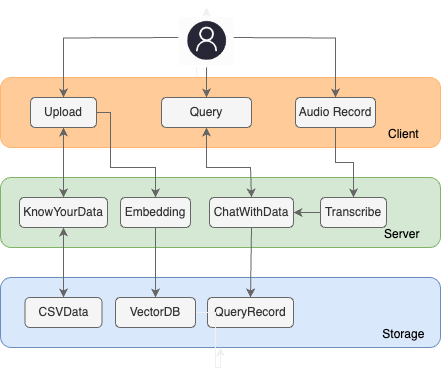

The diagram above was exported from draw.io. Its source (the exported page's mxGraphModel, read from the mxfile embedded in the PNG):
<mxGraphModel dx="601" dy="353" grid="1" gridSize="10" guides="1" tooltips="1" connect="1" arrows="1" fold="1" page="1" pageScale="1" pageWidth="827" pageHeight="1169" background="#ffffff" math="0" shadow="0">
  <root>
    <mxCell id="0" />
    <mxCell id="1" parent="0" />
    <mxCell id="BjOYRKtOWrbCbt2GdzHz-20" style="edgeStyle=orthogonalEdgeStyle;rounded=0;orthogonalLoop=1;jettySize=auto;html=1;exitX=0.5;exitY=0.5;exitDx=0;exitDy=0;exitPerimeter=0;entryX=0.5;entryY=0;entryDx=0;entryDy=0;" edge="1" parent="1" target="BjOYRKtOWrbCbt2GdzHz-10">
      <mxGeometry relative="1" as="geometry">
        <mxPoint x="406" y="100" as="sourcePoint" />
      </mxGeometry>
    </mxCell>
    <mxCell id="BjOYRKtOWrbCbt2GdzHz-22" value="" style="edgeStyle=orthogonalEdgeStyle;rounded=0;orthogonalLoop=1;jettySize=auto;html=1;" edge="1" parent="1" target="BjOYRKtOWrbCbt2GdzHz-10">
      <mxGeometry relative="1" as="geometry">
        <mxPoint x="396.032258064516" y="130" as="sourcePoint" />
      </mxGeometry>
    </mxCell>
    <mxCell id="BjOYRKtOWrbCbt2GdzHz-7" value="&lt;font style=&quot;background-color: rgb(255, 204, 153);&quot; color=&quot;#000000&quot;&gt;&lt;br&gt;&lt;br&gt;&lt;br&gt;&amp;nbsp; &amp;nbsp; &amp;nbsp; &amp;nbsp; &amp;nbsp; &amp;nbsp; &amp;nbsp; &amp;nbsp; &amp;nbsp; &amp;nbsp; &amp;nbsp; &amp;nbsp; &amp;nbsp; &amp;nbsp; &amp;nbsp; &amp;nbsp; &amp;nbsp; &amp;nbsp; &amp;nbsp; &amp;nbsp; &amp;nbsp; &amp;nbsp; &amp;nbsp; &amp;nbsp; &amp;nbsp; &amp;nbsp; &amp;nbsp; &amp;nbsp; &amp;nbsp; &amp;nbsp; &amp;nbsp; &amp;nbsp; &amp;nbsp; &amp;nbsp; &amp;nbsp; &amp;nbsp; &amp;nbsp; &amp;nbsp; &amp;nbsp; &amp;nbsp; &amp;nbsp; &amp;nbsp; &amp;nbsp; &amp;nbsp; &amp;nbsp; &amp;nbsp; &amp;nbsp; &amp;nbsp; &amp;nbsp; &amp;nbsp; &amp;nbsp; &amp;nbsp; &amp;nbsp; &amp;nbsp; &amp;nbsp; Client&lt;/font&gt;" style="rounded=1;whiteSpace=wrap;html=1;fillColor=#ffcc99;strokeColor=#FFB570;" vertex="1" parent="1">
      <mxGeometry x="200" y="140" width="440" height="70" as="geometry" />
    </mxCell>
    <mxCell id="BjOYRKtOWrbCbt2GdzHz-9" value="Upload" style="rounded=1;whiteSpace=wrap;html=1;fillColor=#f5f5f5;fontColor=#333333;strokeColor=#666666;" vertex="1" parent="1">
      <mxGeometry x="230" y="160" width="66" height="30" as="geometry" />
    </mxCell>
    <mxCell id="BjOYRKtOWrbCbt2GdzHz-10" value="Query" style="rounded=1;whiteSpace=wrap;html=1;fillColor=#f5f5f5;fontColor=#333333;strokeColor=#666666;" vertex="1" parent="1">
      <mxGeometry x="361" y="160" width="90" height="30" as="geometry" />
    </mxCell>
    <mxCell id="BjOYRKtOWrbCbt2GdzHz-13" value="Audio Record" style="rounded=1;whiteSpace=wrap;html=1;fillColor=#f5f5f5;fontColor=#333333;strokeColor=#666666;" vertex="1" parent="1">
      <mxGeometry x="495" y="160" width="80" height="30" as="geometry" />
    </mxCell>
    <mxCell id="BjOYRKtOWrbCbt2GdzHz-14" value="&lt;span style=&quot;background-color: rgb(213, 232, 212);&quot;&gt;&lt;br&gt;&lt;br&gt;&lt;br&gt;&amp;nbsp; &amp;nbsp; &amp;nbsp; &amp;nbsp; &amp;nbsp; &amp;nbsp; &amp;nbsp; &amp;nbsp; &amp;nbsp; &amp;nbsp; &amp;nbsp; &amp;nbsp; &amp;nbsp; &amp;nbsp; &amp;nbsp; &amp;nbsp; &amp;nbsp; &amp;nbsp; &amp;nbsp; &amp;nbsp; &amp;nbsp; &amp;nbsp; &amp;nbsp; &amp;nbsp; &amp;nbsp; &amp;nbsp; &amp;nbsp; &amp;nbsp; &amp;nbsp; &amp;nbsp; &amp;nbsp; &amp;nbsp; &amp;nbsp; &amp;nbsp; &amp;nbsp; &amp;nbsp; &amp;nbsp; &amp;nbsp; &amp;nbsp; &amp;nbsp; &amp;nbsp; &amp;nbsp; &amp;nbsp; &amp;nbsp; &amp;nbsp; &amp;nbsp; &amp;nbsp; &amp;nbsp; &amp;nbsp; &amp;nbsp; &amp;nbsp; &amp;nbsp; &amp;nbsp; &amp;nbsp; &amp;nbsp;&lt;font color=&quot;#000000&quot;&gt;Server&lt;/font&gt;&lt;/span&gt;" style="rounded=1;whiteSpace=wrap;html=1;fillColor=#d5e8d4;strokeColor=#82b366;" vertex="1" parent="1">
      <mxGeometry x="200" y="240" width="440" height="70" as="geometry" />
    </mxCell>
    <mxCell id="BjOYRKtOWrbCbt2GdzHz-15" value="&lt;font color=&quot;#000000&quot;&gt;&lt;br&gt;&lt;br&gt;&lt;br&gt;&amp;nbsp; &amp;nbsp; &amp;nbsp; &amp;nbsp; &amp;nbsp; &amp;nbsp; &amp;nbsp; &amp;nbsp; &amp;nbsp; &amp;nbsp; &amp;nbsp; &amp;nbsp; &amp;nbsp; &amp;nbsp; &amp;nbsp; &amp;nbsp; &amp;nbsp; &amp;nbsp; &amp;nbsp; &amp;nbsp; &amp;nbsp; &amp;nbsp; &amp;nbsp; &amp;nbsp; &amp;nbsp; &amp;nbsp; &amp;nbsp; &amp;nbsp; &amp;nbsp; &amp;nbsp; &amp;nbsp; &amp;nbsp; &amp;nbsp; &amp;nbsp; &amp;nbsp; &amp;nbsp; &amp;nbsp; &amp;nbsp; &amp;nbsp; &amp;nbsp; &amp;nbsp; &amp;nbsp; &amp;nbsp; &amp;nbsp; &amp;nbsp; &amp;nbsp; &amp;nbsp; &amp;nbsp; &amp;nbsp; &amp;nbsp; &amp;nbsp; &amp;nbsp; &amp;nbsp; &amp;nbsp; &amp;nbsp; Storage&lt;/font&gt;" style="rounded=1;whiteSpace=wrap;html=1;fillColor=#dae8fc;strokeColor=#6c8ebf;" vertex="1" parent="1">
      <mxGeometry x="200" y="340" width="440" height="70" as="geometry" />
    </mxCell>
    <mxCell id="BjOYRKtOWrbCbt2GdzHz-25" style="edgeStyle=orthogonalEdgeStyle;rounded=0;orthogonalLoop=1;jettySize=auto;html=1;fillColor=#f5f5f5;strokeColor=#666666;" edge="1" parent="1" source="BjOYRKtOWrbCbt2GdzHz-16" target="BjOYRKtOWrbCbt2GdzHz-17">
      <mxGeometry relative="1" as="geometry" />
    </mxCell>
    <mxCell id="BjOYRKtOWrbCbt2GdzHz-16" value="Transcribe" style="rounded=1;whiteSpace=wrap;html=1;fillColor=#f5f5f5;fontColor=#333333;strokeColor=#666666;" vertex="1" parent="1">
      <mxGeometry x="520" y="260" width="66" height="30" as="geometry" />
    </mxCell>
    <mxCell id="BjOYRKtOWrbCbt2GdzHz-42" style="edgeStyle=orthogonalEdgeStyle;rounded=0;orthogonalLoop=1;jettySize=auto;html=1;exitX=0.5;exitY=1;exitDx=0;exitDy=0;entryX=0.5;entryY=0;entryDx=0;entryDy=0;fillColor=#f5f5f5;strokeColor=#666666;" edge="1" parent="1" source="BjOYRKtOWrbCbt2GdzHz-17" target="BjOYRKtOWrbCbt2GdzHz-40">
      <mxGeometry relative="1" as="geometry">
        <Array as="points">
          <mxPoint x="450" y="290" />
        </Array>
      </mxGeometry>
    </mxCell>
    <mxCell id="BjOYRKtOWrbCbt2GdzHz-17" value="ChatWithData" style="rounded=1;whiteSpace=wrap;html=1;fillColor=#f5f5f5;fontColor=#333333;strokeColor=#666666;" vertex="1" parent="1">
      <mxGeometry x="409" y="260" width="84" height="30" as="geometry" />
    </mxCell>
    <mxCell id="BjOYRKtOWrbCbt2GdzHz-29" style="edgeStyle=orthogonalEdgeStyle;rounded=0;orthogonalLoop=1;jettySize=auto;html=1;exitX=0.5;exitY=1;exitDx=0;exitDy=0;fontColor=#000000;fillColor=#f5f5f5;strokeColor=#666666;" edge="1" parent="1" source="BjOYRKtOWrbCbt2GdzHz-13" target="BjOYRKtOWrbCbt2GdzHz-16">
      <mxGeometry relative="1" as="geometry" />
    </mxCell>
    <mxCell id="BjOYRKtOWrbCbt2GdzHz-33" value="CSVData" style="rounded=1;whiteSpace=wrap;html=1;fillColor=#f5f5f5;fontColor=#333333;strokeColor=#666666;" vertex="1" parent="1">
      <mxGeometry x="224.5" y="360" width="77" height="30" as="geometry" />
    </mxCell>
    <mxCell id="BjOYRKtOWrbCbt2GdzHz-34" value="KnowYourData" style="rounded=1;whiteSpace=wrap;html=1;fillColor=#f5f5f5;fontColor=#333333;strokeColor=#666666;" vertex="1" parent="1">
      <mxGeometry x="219" y="260" width="88" height="30" as="geometry" />
    </mxCell>
    <mxCell id="BjOYRKtOWrbCbt2GdzHz-36" value="" style="endArrow=classic;startArrow=classic;html=1;rounded=0;entryX=0.5;entryY=1;entryDx=0;entryDy=0;exitX=0.5;exitY=0;exitDx=0;exitDy=0;fillColor=#f5f5f5;strokeColor=#666666;" edge="1" parent="1" source="BjOYRKtOWrbCbt2GdzHz-34" target="BjOYRKtOWrbCbt2GdzHz-9">
      <mxGeometry width="50" height="50" relative="1" as="geometry">
        <mxPoint x="400" y="280" as="sourcePoint" />
        <mxPoint x="450" y="230" as="targetPoint" />
      </mxGeometry>
    </mxCell>
    <mxCell id="BjOYRKtOWrbCbt2GdzHz-40" value="QueryRecord" style="rounded=1;whiteSpace=wrap;html=1;fillColor=#f5f5f5;fontColor=#333333;strokeColor=#666666;" vertex="1" parent="1">
      <mxGeometry x="407" y="360" width="86" height="30" as="geometry" />
    </mxCell>
    <mxCell id="BjOYRKtOWrbCbt2GdzHz-41" value="" style="endArrow=classic;startArrow=classic;html=1;rounded=0;entryX=0.5;entryY=1;entryDx=0;entryDy=0;exitX=0.5;exitY=0;exitDx=0;exitDy=0;fillColor=#f5f5f5;strokeColor=#666666;" edge="1" parent="1" source="BjOYRKtOWrbCbt2GdzHz-33" target="BjOYRKtOWrbCbt2GdzHz-34">
      <mxGeometry width="50" height="50" relative="1" as="geometry">
        <mxPoint x="273" y="270" as="sourcePoint" />
        <mxPoint x="273" y="200" as="targetPoint" />
      </mxGeometry>
    </mxCell>
    <mxCell id="BjOYRKtOWrbCbt2GdzHz-57" style="edgeStyle=orthogonalEdgeStyle;rounded=0;orthogonalLoop=1;jettySize=auto;html=1;exitX=0.5;exitY=1;exitDx=0;exitDy=0;entryX=0.5;entryY=0;entryDx=0;entryDy=0;fillColor=#f5f5f5;strokeColor=#666666;" edge="1" parent="1" source="BjOYRKtOWrbCbt2GdzHz-52" target="BjOYRKtOWrbCbt2GdzHz-54">
      <mxGeometry relative="1" as="geometry" />
    </mxCell>
    <mxCell id="BjOYRKtOWrbCbt2GdzHz-52" value="Embedding" style="rounded=1;whiteSpace=wrap;html=1;fillColor=#f5f5f5;fontColor=#333333;strokeColor=#666666;" vertex="1" parent="1">
      <mxGeometry x="320" y="260" width="70" height="30" as="geometry" />
    </mxCell>
    <mxCell id="BjOYRKtOWrbCbt2GdzHz-55" style="edgeStyle=orthogonalEdgeStyle;rounded=0;orthogonalLoop=1;jettySize=auto;html=1;exitX=1;exitY=0.5;exitDx=0;exitDy=0;" edge="1" parent="1" source="BjOYRKtOWrbCbt2GdzHz-54" target="BjOYRKtOWrbCbt2GdzHz-15">
      <mxGeometry relative="1" as="geometry" />
    </mxCell>
    <mxCell id="BjOYRKtOWrbCbt2GdzHz-54" value="VectorDB" style="rounded=1;whiteSpace=wrap;html=1;fillColor=#f5f5f5;fontColor=#333333;strokeColor=#666666;" vertex="1" parent="1">
      <mxGeometry x="315" y="360" width="80" height="30" as="geometry" />
    </mxCell>
    <mxCell id="BjOYRKtOWrbCbt2GdzHz-56" style="edgeStyle=orthogonalEdgeStyle;rounded=0;orthogonalLoop=1;jettySize=auto;html=1;exitX=1;exitY=0.5;exitDx=0;exitDy=0;entryX=0.5;entryY=0;entryDx=0;entryDy=0;fillColor=#f5f5f5;strokeColor=#666666;" edge="1" parent="1" source="BjOYRKtOWrbCbt2GdzHz-9" target="BjOYRKtOWrbCbt2GdzHz-52">
      <mxGeometry relative="1" as="geometry">
        <Array as="points">
          <mxPoint x="310" y="175" />
          <mxPoint x="310" y="230" />
          <mxPoint x="355" y="230" />
        </Array>
      </mxGeometry>
    </mxCell>
    <mxCell id="BjOYRKtOWrbCbt2GdzHz-60" value="" style="endArrow=classic;startArrow=classic;html=1;rounded=0;entryX=0.5;entryY=1;entryDx=0;entryDy=0;exitX=0.5;exitY=0;exitDx=0;exitDy=0;fillColor=#f5f5f5;strokeColor=#666666;" edge="1" parent="1" source="BjOYRKtOWrbCbt2GdzHz-17" target="BjOYRKtOWrbCbt2GdzHz-10">
      <mxGeometry width="50" height="50" relative="1" as="geometry">
        <mxPoint x="380" y="280" as="sourcePoint" />
        <mxPoint x="430" y="230" as="targetPoint" />
        <Array as="points">
          <mxPoint x="450" y="230" />
          <mxPoint x="406" y="230" />
        </Array>
      </mxGeometry>
    </mxCell>
    <mxCell id="BjOYRKtOWrbCbt2GdzHz-72" value="" style="edgeStyle=orthogonalEdgeStyle;rounded=0;orthogonalLoop=1;jettySize=auto;html=1;exitX=0.5;exitY=0.5;exitDx=0;exitDy=0;exitPerimeter=0;entryX=0.5;entryY=0;entryDx=0;entryDy=0;" edge="1" parent="1" source="BjOYRKtOWrbCbt2GdzHz-76">
      <mxGeometry relative="1" as="geometry">
        <mxPoint x="395.9999999999999" y="105" as="sourcePoint" />
        <mxPoint x="406" y="70" as="targetPoint" />
      </mxGeometry>
    </mxCell>
    <mxCell id="BjOYRKtOWrbCbt2GdzHz-73" style="edgeStyle=orthogonalEdgeStyle;rounded=0;orthogonalLoop=1;jettySize=auto;html=1;entryX=0.5;entryY=0;entryDx=0;entryDy=0;fillColor=#f5f5f5;strokeColor=#666666;" edge="1" parent="1" target="BjOYRKtOWrbCbt2GdzHz-10">
      <mxGeometry relative="1" as="geometry">
        <mxPoint x="406.03703703703695" y="130" as="sourcePoint" />
      </mxGeometry>
    </mxCell>
    <mxCell id="BjOYRKtOWrbCbt2GdzHz-74" style="edgeStyle=orthogonalEdgeStyle;rounded=0;orthogonalLoop=1;jettySize=auto;html=1;entryX=0.5;entryY=0;entryDx=0;entryDy=0;fillColor=#f5f5f5;strokeColor=#666666;" edge="1" parent="1" target="BjOYRKtOWrbCbt2GdzHz-9">
      <mxGeometry relative="1" as="geometry">
        <mxPoint x="383.9999999999999" y="100" as="sourcePoint" />
      </mxGeometry>
    </mxCell>
    <mxCell id="BjOYRKtOWrbCbt2GdzHz-75" style="edgeStyle=orthogonalEdgeStyle;rounded=0;orthogonalLoop=1;jettySize=auto;html=1;exitX=0.9;exitY=0.5;exitDx=0;exitDy=0;exitPerimeter=0;entryX=0.5;entryY=0;entryDx=0;entryDy=0;fillColor=#f5f5f5;strokeColor=#666666;" edge="1" parent="1" target="BjOYRKtOWrbCbt2GdzHz-13">
      <mxGeometry relative="1" as="geometry">
        <mxPoint x="423.5999999999999" y="100" as="sourcePoint" />
      </mxGeometry>
    </mxCell>
    <mxCell id="BjOYRKtOWrbCbt2GdzHz-78" value="" style="edgeStyle=orthogonalEdgeStyle;rounded=0;orthogonalLoop=1;jettySize=auto;html=1;exitX=0.5;exitY=0.5;exitDx=0;exitDy=0;exitPerimeter=0;entryX=0.5;entryY=0;entryDx=0;entryDy=0;" edge="1" parent="1" target="BjOYRKtOWrbCbt2GdzHz-76">
      <mxGeometry relative="1" as="geometry">
        <mxPoint x="395.9999999999999" y="105" as="sourcePoint" />
        <mxPoint x="406" y="70" as="targetPoint" />
      </mxGeometry>
    </mxCell>
    <mxCell id="BjOYRKtOWrbCbt2GdzHz-76" value="" style="shape=image;verticalLabelPosition=bottom;labelBackgroundColor=default;verticalAlign=top;aspect=fixed;imageAspect=0;image=data:image/jpeg,(base64 omitted: 9364 chars);" vertex="1" parent="1">
      <mxGeometry x="378.31" y="80" width="55.38" height="48" as="geometry" />
    </mxCell>
  </root>
</mxGraphModel>